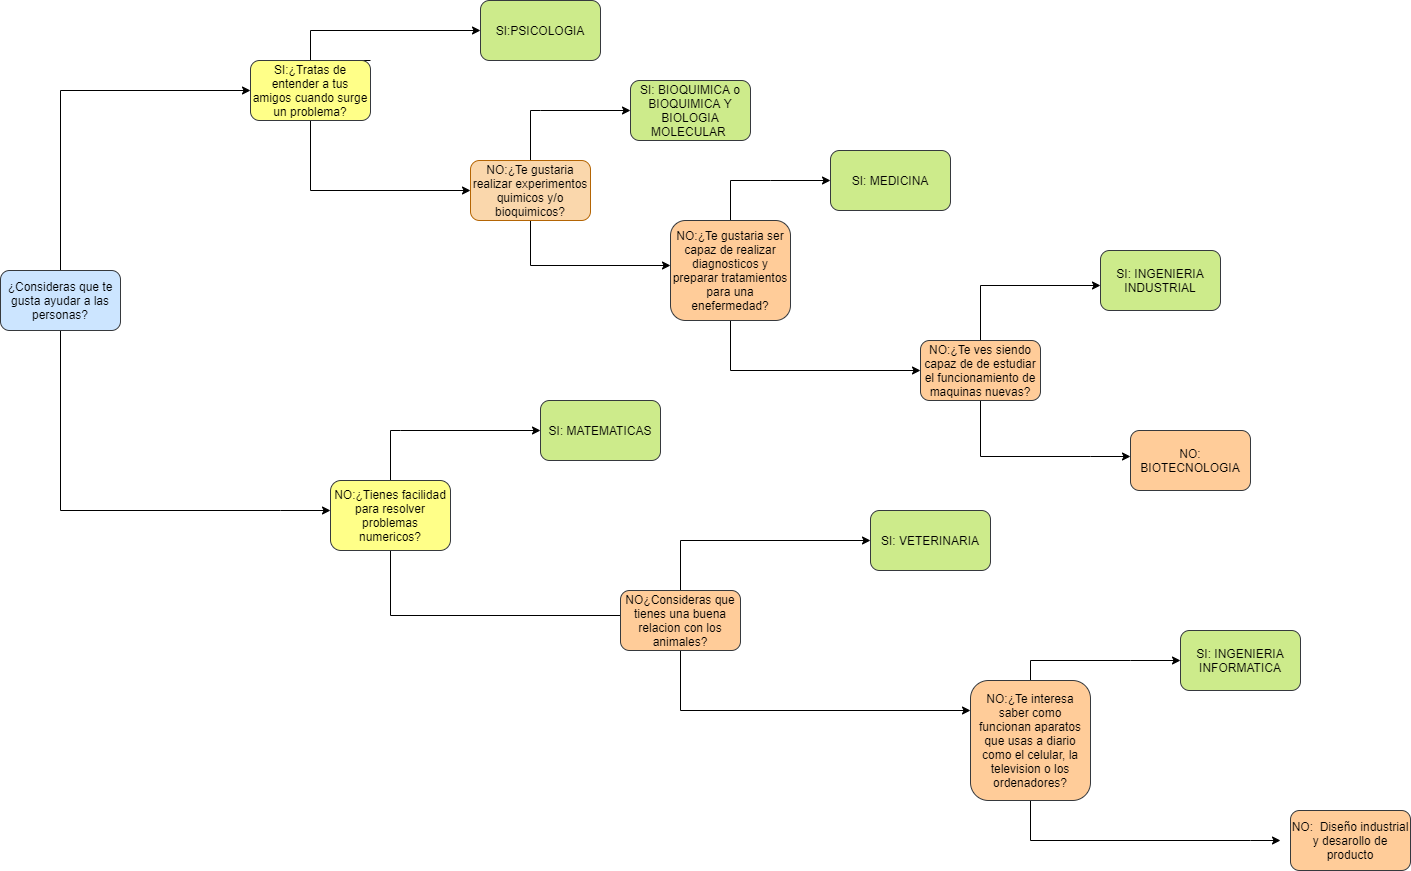

The diagram above was exported from draw.io. Its source (the exported page's mxGraphModel, read from the mxfile embedded in the PNG):
<mxGraphModel dx="1552" dy="994" grid="1" gridSize="10" guides="1" tooltips="1" connect="1" arrows="1" fold="1" page="1" pageScale="1" pageWidth="827" pageHeight="1169" background="#ffffff" math="0" shadow="0">
  <root>
    <mxCell id="0" />
    <mxCell id="1" parent="0" />
    <mxCell id="GA-P_uiUVbCTiS6D1dX0-5" style="edgeStyle=orthogonalEdgeStyle;rounded=0;orthogonalLoop=1;jettySize=auto;html=1;exitX=0.5;exitY=0;exitDx=0;exitDy=0;" edge="1" parent="1" source="GA-P_uiUVbCTiS6D1dX0-1">
      <mxGeometry relative="1" as="geometry">
        <mxPoint x="280" y="140" as="targetPoint" />
        <Array as="points">
          <mxPoint x="90" y="140" />
        </Array>
      </mxGeometry>
    </mxCell>
    <mxCell id="GA-P_uiUVbCTiS6D1dX0-34" style="edgeStyle=orthogonalEdgeStyle;rounded=0;orthogonalLoop=1;jettySize=auto;html=1;" edge="1" parent="1" source="GA-P_uiUVbCTiS6D1dX0-1">
      <mxGeometry relative="1" as="geometry">
        <mxPoint x="360" y="560" as="targetPoint" />
        <Array as="points">
          <mxPoint x="90" y="560" />
          <mxPoint x="310" y="560" />
        </Array>
      </mxGeometry>
    </mxCell>
    <mxCell id="GA-P_uiUVbCTiS6D1dX0-1" value="¿Consideras que te gusta ayudar a las personas?" style="rounded=1;whiteSpace=wrap;html=1;fillColor=#cce5ff;strokeColor=#36393d;" vertex="1" parent="1">
      <mxGeometry x="30" y="320" width="120" height="60" as="geometry" />
    </mxCell>
    <mxCell id="GA-P_uiUVbCTiS6D1dX0-11" style="edgeStyle=orthogonalEdgeStyle;rounded=0;orthogonalLoop=1;jettySize=auto;html=1;exitX=1;exitY=0;exitDx=0;exitDy=0;" edge="1" parent="1" source="GA-P_uiUVbCTiS6D1dX0-9">
      <mxGeometry relative="1" as="geometry">
        <mxPoint x="510" y="80" as="targetPoint" />
        <Array as="points">
          <mxPoint x="340" y="110" />
          <mxPoint x="340" y="80" />
        </Array>
      </mxGeometry>
    </mxCell>
    <mxCell id="GA-P_uiUVbCTiS6D1dX0-16" style="edgeStyle=orthogonalEdgeStyle;rounded=0;orthogonalLoop=1;jettySize=auto;html=1;" edge="1" parent="1" source="GA-P_uiUVbCTiS6D1dX0-9">
      <mxGeometry relative="1" as="geometry">
        <mxPoint x="500" y="240" as="targetPoint" />
        <Array as="points">
          <mxPoint x="340" y="240" />
        </Array>
      </mxGeometry>
    </mxCell>
    <mxCell id="GA-P_uiUVbCTiS6D1dX0-9" value="SI:¿Tratas de entender a tus amigos cuando surge un problema?" style="rounded=1;whiteSpace=wrap;html=1;fillColor=#ffff88;strokeColor=#36393d;" vertex="1" parent="1">
      <mxGeometry x="280" y="110" width="120" height="60" as="geometry" />
    </mxCell>
    <mxCell id="GA-P_uiUVbCTiS6D1dX0-13" value="SI:PSICOLOGIA" style="rounded=1;whiteSpace=wrap;html=1;fillColor=#cdeb8b;strokeColor=#36393d;" vertex="1" parent="1">
      <mxGeometry x="510" y="50" width="120" height="60" as="geometry" />
    </mxCell>
    <mxCell id="GA-P_uiUVbCTiS6D1dX0-18" value="" style="edgeStyle=orthogonalEdgeStyle;rounded=0;orthogonalLoop=1;jettySize=auto;html=1;" edge="1" parent="1" source="GA-P_uiUVbCTiS6D1dX0-17">
      <mxGeometry relative="1" as="geometry">
        <mxPoint x="660" y="160" as="targetPoint" />
        <Array as="points">
          <mxPoint x="560" y="160" />
          <mxPoint x="570" y="160" />
        </Array>
      </mxGeometry>
    </mxCell>
    <mxCell id="GA-P_uiUVbCTiS6D1dX0-20" style="edgeStyle=orthogonalEdgeStyle;rounded=0;orthogonalLoop=1;jettySize=auto;html=1;exitX=0.5;exitY=1;exitDx=0;exitDy=0;" edge="1" parent="1" source="GA-P_uiUVbCTiS6D1dX0-17">
      <mxGeometry relative="1" as="geometry">
        <mxPoint x="700" y="315" as="targetPoint" />
        <Array as="points">
          <mxPoint x="560" y="315" />
        </Array>
      </mxGeometry>
    </mxCell>
    <mxCell id="GA-P_uiUVbCTiS6D1dX0-17" value="NO:¿Te gustaria realizar experimentos quimicos y/o bioquimicos?" style="rounded=1;whiteSpace=wrap;html=1;fillColor=#fad7ac;strokeColor=#b46504;shadow=0;" vertex="1" parent="1">
      <mxGeometry x="500" y="210" width="120" height="60" as="geometry" />
    </mxCell>
    <mxCell id="GA-P_uiUVbCTiS6D1dX0-19" value="SI: BIOQUIMICA o BIOQUIMICA Y BIOLOGIA MOLECULAR&amp;nbsp;" style="rounded=1;whiteSpace=wrap;html=1;fillColor=#cdeb8b;strokeColor=#36393d;" vertex="1" parent="1">
      <mxGeometry x="660" y="130" width="120" height="60" as="geometry" />
    </mxCell>
    <mxCell id="GA-P_uiUVbCTiS6D1dX0-23" value="" style="edgeStyle=orthogonalEdgeStyle;rounded=0;orthogonalLoop=1;jettySize=auto;html=1;" edge="1" parent="1" source="GA-P_uiUVbCTiS6D1dX0-21">
      <mxGeometry relative="1" as="geometry">
        <mxPoint x="860" y="230" as="targetPoint" />
        <Array as="points">
          <mxPoint x="760" y="230" />
          <mxPoint x="800" y="230" />
        </Array>
      </mxGeometry>
    </mxCell>
    <mxCell id="GA-P_uiUVbCTiS6D1dX0-26" style="edgeStyle=orthogonalEdgeStyle;rounded=0;orthogonalLoop=1;jettySize=auto;html=1;" edge="1" parent="1" source="GA-P_uiUVbCTiS6D1dX0-21">
      <mxGeometry relative="1" as="geometry">
        <mxPoint x="950" y="420" as="targetPoint" />
        <Array as="points">
          <mxPoint x="760" y="420" />
        </Array>
      </mxGeometry>
    </mxCell>
    <mxCell id="GA-P_uiUVbCTiS6D1dX0-21" value="NO:¿Te gustaria ser capaz de realizar diagnosticos y preparar tratamientos para una enefermedad?" style="rounded=1;whiteSpace=wrap;html=1;fillColor=#ffcc99;strokeColor=#36393d;" vertex="1" parent="1">
      <mxGeometry x="700" y="270" width="120" height="100" as="geometry" />
    </mxCell>
    <mxCell id="GA-P_uiUVbCTiS6D1dX0-25" value="SI: MEDICINA" style="rounded=1;whiteSpace=wrap;html=1;fillColor=#cdeb8b;strokeColor=#36393d;" vertex="1" parent="1">
      <mxGeometry x="860" y="200" width="120" height="60" as="geometry" />
    </mxCell>
    <mxCell id="GA-P_uiUVbCTiS6D1dX0-28" style="edgeStyle=orthogonalEdgeStyle;rounded=0;orthogonalLoop=1;jettySize=auto;html=1;" edge="1" parent="1" source="GA-P_uiUVbCTiS6D1dX0-27">
      <mxGeometry relative="1" as="geometry">
        <mxPoint x="1130" y="335" as="targetPoint" />
        <Array as="points">
          <mxPoint x="1010" y="335" />
        </Array>
      </mxGeometry>
    </mxCell>
    <mxCell id="GA-P_uiUVbCTiS6D1dX0-30" style="edgeStyle=orthogonalEdgeStyle;rounded=0;orthogonalLoop=1;jettySize=auto;html=1;" edge="1" parent="1" source="GA-P_uiUVbCTiS6D1dX0-27">
      <mxGeometry relative="1" as="geometry">
        <mxPoint x="1160" y="506" as="targetPoint" />
        <Array as="points">
          <mxPoint x="1010" y="506" />
          <mxPoint x="1120" y="506" />
        </Array>
      </mxGeometry>
    </mxCell>
    <mxCell id="GA-P_uiUVbCTiS6D1dX0-27" value="NO:¿Te ves siendo capaz de de estudiar el funcionamiento de maquinas nuevas?" style="rounded=1;whiteSpace=wrap;html=1;fillColor=#ffcc99;strokeColor=#36393d;" vertex="1" parent="1">
      <mxGeometry x="950" y="390" width="120" height="60" as="geometry" />
    </mxCell>
    <mxCell id="GA-P_uiUVbCTiS6D1dX0-29" value="SI: INGENIERIA INDUSTRIAL" style="rounded=1;whiteSpace=wrap;html=1;fillColor=#cdeb8b;strokeColor=#36393d;" vertex="1" parent="1">
      <mxGeometry x="1130" y="300" width="120" height="60" as="geometry" />
    </mxCell>
    <mxCell id="GA-P_uiUVbCTiS6D1dX0-32" value="NO: BIOTECNOLOGIA" style="rounded=1;whiteSpace=wrap;html=1;fillColor=#ffcc99;strokeColor=#36393d;" vertex="1" parent="1">
      <mxGeometry x="1160" y="480" width="120" height="60" as="geometry" />
    </mxCell>
    <mxCell id="GA-P_uiUVbCTiS6D1dX0-37" style="edgeStyle=orthogonalEdgeStyle;rounded=0;orthogonalLoop=1;jettySize=auto;html=1;exitX=0.5;exitY=0;exitDx=0;exitDy=0;" edge="1" parent="1" source="GA-P_uiUVbCTiS6D1dX0-35">
      <mxGeometry relative="1" as="geometry">
        <mxPoint x="570" y="480" as="targetPoint" />
        <Array as="points">
          <mxPoint x="430" y="480" />
          <mxPoint x="540" y="480" />
        </Array>
      </mxGeometry>
    </mxCell>
    <mxCell id="GA-P_uiUVbCTiS6D1dX0-44" style="edgeStyle=orthogonalEdgeStyle;rounded=0;orthogonalLoop=1;jettySize=auto;html=1;exitX=0.5;exitY=1;exitDx=0;exitDy=0;" edge="1" parent="1" source="GA-P_uiUVbCTiS6D1dX0-35">
      <mxGeometry relative="1" as="geometry">
        <mxPoint x="660" y="670" as="targetPoint" />
        <Array as="points">
          <mxPoint x="420" y="665" />
          <mxPoint x="660" y="665" />
        </Array>
      </mxGeometry>
    </mxCell>
    <mxCell id="GA-P_uiUVbCTiS6D1dX0-35" value="NO:¿Tienes facilidad para resolver problemas numericos?" style="rounded=1;whiteSpace=wrap;html=1;fillColor=#ffff88;strokeColor=#36393d;" vertex="1" parent="1">
      <mxGeometry x="360" y="530" width="120" height="70" as="geometry" />
    </mxCell>
    <mxCell id="GA-P_uiUVbCTiS6D1dX0-38" value="SI: MATEMATICAS" style="rounded=1;whiteSpace=wrap;html=1;fillColor=#cdeb8b;strokeColor=#36393d;" vertex="1" parent="1">
      <mxGeometry x="570" y="450" width="120" height="60" as="geometry" />
    </mxCell>
    <mxCell id="GA-P_uiUVbCTiS6D1dX0-46" style="edgeStyle=orthogonalEdgeStyle;rounded=0;orthogonalLoop=1;jettySize=auto;html=1;" edge="1" parent="1" source="GA-P_uiUVbCTiS6D1dX0-45">
      <mxGeometry relative="1" as="geometry">
        <mxPoint x="900" y="590" as="targetPoint" />
        <Array as="points">
          <mxPoint x="710" y="590" />
        </Array>
      </mxGeometry>
    </mxCell>
    <mxCell id="GA-P_uiUVbCTiS6D1dX0-48" style="edgeStyle=orthogonalEdgeStyle;rounded=0;orthogonalLoop=1;jettySize=auto;html=1;" edge="1" parent="1" source="GA-P_uiUVbCTiS6D1dX0-45">
      <mxGeometry relative="1" as="geometry">
        <mxPoint x="1000" y="760" as="targetPoint" />
        <Array as="points">
          <mxPoint x="710" y="760" />
        </Array>
      </mxGeometry>
    </mxCell>
    <mxCell id="GA-P_uiUVbCTiS6D1dX0-45" value="NO¿Consideras que tienes una buena relacion con los animales?" style="rounded=1;whiteSpace=wrap;html=1;fillColor=#ffcc99;strokeColor=#36393d;" vertex="1" parent="1">
      <mxGeometry x="650" y="640" width="120" height="60" as="geometry" />
    </mxCell>
    <mxCell id="GA-P_uiUVbCTiS6D1dX0-47" value="SI: VETERINARIA" style="rounded=1;whiteSpace=wrap;html=1;fillColor=#cdeb8b;strokeColor=#36393d;" vertex="1" parent="1">
      <mxGeometry x="900" y="560" width="120" height="60" as="geometry" />
    </mxCell>
    <mxCell id="GA-P_uiUVbCTiS6D1dX0-50" value="" style="edgeStyle=orthogonalEdgeStyle;rounded=0;orthogonalLoop=1;jettySize=auto;html=1;" edge="1" parent="1" source="GA-P_uiUVbCTiS6D1dX0-49">
      <mxGeometry relative="1" as="geometry">
        <mxPoint x="1210" y="710" as="targetPoint" />
        <Array as="points">
          <mxPoint x="1060" y="710" />
          <mxPoint x="1160" y="710" />
        </Array>
      </mxGeometry>
    </mxCell>
    <mxCell id="GA-P_uiUVbCTiS6D1dX0-52" style="edgeStyle=orthogonalEdgeStyle;rounded=0;orthogonalLoop=1;jettySize=auto;html=1;exitX=0.5;exitY=1;exitDx=0;exitDy=0;" edge="1" parent="1" source="GA-P_uiUVbCTiS6D1dX0-49">
      <mxGeometry relative="1" as="geometry">
        <mxPoint x="1310" y="890" as="targetPoint" />
        <Array as="points">
          <mxPoint x="1060" y="890" />
          <mxPoint x="1280" y="890" />
        </Array>
      </mxGeometry>
    </mxCell>
    <mxCell id="GA-P_uiUVbCTiS6D1dX0-49" value="NO:¿Te interesa saber como funcionan aparatos que usas a diario como el celular, la television o los ordenadores?" style="rounded=1;whiteSpace=wrap;html=1;fillColor=#ffcc99;strokeColor=#36393d;" vertex="1" parent="1">
      <mxGeometry x="1000" y="730" width="120" height="120" as="geometry" />
    </mxCell>
    <mxCell id="GA-P_uiUVbCTiS6D1dX0-51" value="SI: INGENIERIA INFORMATICA" style="rounded=1;whiteSpace=wrap;html=1;fillColor=#cdeb8b;strokeColor=#36393d;" vertex="1" parent="1">
      <mxGeometry x="1210" y="680" width="120" height="60" as="geometry" />
    </mxCell>
    <mxCell id="GA-P_uiUVbCTiS6D1dX0-53" value="NO:&amp;nbsp; Diseño industrial y desarollo de producto" style="rounded=1;whiteSpace=wrap;html=1;fillColor=#ffcc99;strokeColor=#36393d;" vertex="1" parent="1">
      <mxGeometry x="1320" y="860" width="120" height="60" as="geometry" />
    </mxCell>
  </root>
</mxGraphModel>